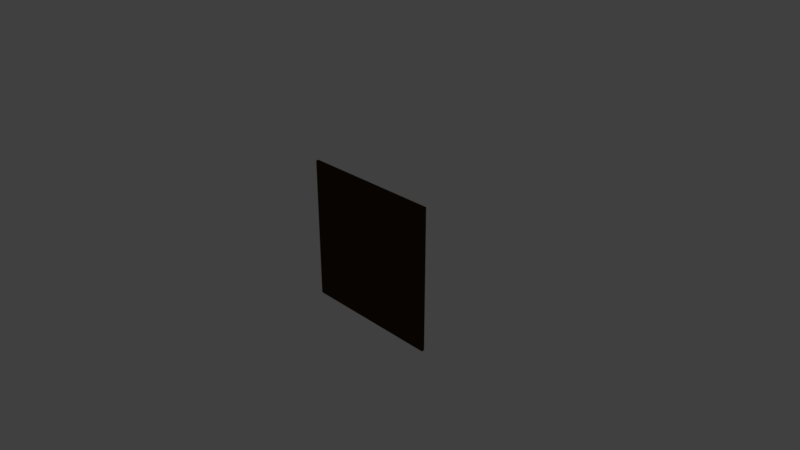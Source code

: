 # Source: board.blend  (saved by Blender 2.79.0; exported with 4.5.12 LTS)
import bpy
from mathutils import Matrix  # noqa: F401  (used for matrix-valued properties, if any)

bpy.ops.wm.read_factory_settings(use_empty=True)
scene = bpy.context.scene
scene.name = 'Scene'

# ---- collections
col_collection_1 = bpy.data.collections.new('Collection 1'); scene.collection.children.link(col_collection_1)
col_collection_1.hide_render = True
col_collection_1.hide_viewport = True
col_collection_2 = bpy.data.collections.new('Collection 2'); scene.collection.children.link(col_collection_2)
col_collection_6 = bpy.data.collections.new('Collection 6'); scene.collection.children.link(col_collection_6)
col_collection_6.hide_render = True
col_collection_6.hide_viewport = True
col_collection_11 = bpy.data.collections.new('Collection 11'); scene.collection.children.link(col_collection_11)
col_collection_11.hide_render = True
col_collection_11.hide_viewport = True

# ---- materials (node trees are filled in below, after node groups)
mat_board = bpy.data.materials.new('Board')
mat_board.alpha_threshold = 0.0
mat_board.use_transparent_shadow = False
mat_board.diffuse_color = (1.0, 1.0, 1.0, 1.0)
mat_board.roughness = 0.5
mat_board.specular_intensity = 0.006818
mat_encounter_card = bpy.data.materials.new('Encounter Card')
mat_encounter_card.alpha_threshold = 0.0
mat_encounter_card.use_transparent_shadow = False
mat_encounter_card.diffuse_color = (0.04954, 0.02437, 0.003478, 1.0)
mat_encounter_card.roughness = 0.5
mat_marine = bpy.data.materials.new('Marine')
mat_marine.alpha_threshold = 0.0
mat_marine.use_transparent_shadow = False
mat_marine.diffuse_color = (0.394, 0.8, 0.0281, 1.0)
mat_marine.roughness = 0.5

# ---- material node trees

# ---- world
world_world = bpy.data.worlds.new('World'); scene.world = world_world
world_world.color = (0.05088, 0.05088, 0.05088)
world_world.use_sun_shadow = False
world_world.sun_shadow_jitter_overblur = 0.0
world_world.cycles.sampling_method = 'MANUAL'

# ---- cameras
cam_camera = bpy.data.cameras.new('Camera')
cam_camera.clip_end = 100.0
cam_camera.lens = 35.0
cam_camera.sensor_width = 32.0
cam_camera.sensor_height = 18.0
cam_camera.ortho_scale = 7.314
cam_camera.dof.focus_distance = 0.0
cam_camera.dof.aperture_fstop = 128.0

# ---- lights
light_lamp = bpy.data.lights.new('Lamp', 'POINT')
light_lamp.transmission_factor = 0.0
light_lamp.cutoff_distance = 30.0
light_lamp.energy = 100.0
light_lamp.shadow_buffer_clip_start = 1.001
light_lamp.shadow_soft_size = 0.1
light_lamp.shadow_maximum_resolution = 0.006
light_lamp.use_absolute_resolution = True

# ---- meshes
me_cube_001 = bpy.data.meshes.new('Cube.001')
me_cube_001.from_pydata([(-20.0, -20.0, 0.0), (-20.0, -20.0, 0.5), (-20.0, 20.0, 0.0), (-20.0, 20.0, 0.5), (20.0, -20.0, 0.0), (20.0, -20.0, 0.5), (20.0, 20.0, 0.0), (20.0, 20.0, 0.5)], [], [(0, 1, 3, 2), (2, 3, 7, 6), (6, 7, 5, 4), (4, 5, 1, 0), (2, 6, 4, 0), (7, 3, 1, 5)])
_uv = me_cube_001.uv_layers.new(name='UVMap')
_uv.uv.foreach_set('vector', [0.9823, 0.9902, 0.9823, 0.9902, 0.9823, 0.9902, 0.9823, 0.9902, 0.9823, 0.9902, 0.9823, 0.9902, 0.9823, 0.9902, 0.9823, 0.9902, 0.9823, 0.9902, 0.9823, 0.9902, 0.9823, 0.9902, 0.9823, 0.9902, 0.9823, 0.9902, 0.9823, 0.9902, 0.9823, 0.9902, 0.9823, 0.9902, 0.9823, 0.9902, 0.9823, 0.9902, 0.9823, 0.9902, 0.9823, 0.9902, 1.0, 1.0, 1.817e-07, 1.0, 0.0, 9.537e-08, 1.0, 0.0])
me_cube_001.materials.append(mat_board)
me_cube_001.use_remesh_preserve_volume = False
me_cube_001.use_remesh_preserve_attributes = False
me_cube_001.use_mirror_vertex_groups = False
me_cube_001.update()
me_cube_003 = bpy.data.meshes.new('Cube.003')
me_cube_003.from_pydata([(-1.0, -0.02, -1.0), (-1.0, -0.02, 1.0), (-1.0, 0.02, -1.0), (-1.0, 0.02, 1.0), (1.0, -0.02, -1.0), (1.0, -0.02, 1.0), (1.0, 0.02, -1.0), (1.0, 0.02, 1.0)], [], [(0, 1, 3, 2), (2, 3, 7, 6), (6, 7, 5, 4), (4, 5, 1, 0), (2, 6, 4, 0), (7, 3, 1, 5)])
me_cube_003.materials.append(mat_encounter_card)
me_cube_003.use_remesh_preserve_volume = False
me_cube_003.use_remesh_preserve_attributes = False
me_cube_003.use_mirror_vertex_groups = False
me_cube_003.update()
me_cube_002 = bpy.data.meshes.new('Cube.002')
me_cube_002.from_pydata([(-1.0, -1.0, 0.0), (-0.3479, -0.3479, 2.0), (-1.0, 1.0, 0.0), (-0.3479, 0.3479, 2.0), (1.0, -1.0, 0.0), (0.3479, -0.3479, 2.0), (1.0, 1.0, 0.0), (0.3479, 0.3479, 2.0), (-1.0, -1.0, 0.3691), (-1.0, 1.0, 0.3691), (1.0, 1.0, 0.3691), (1.0, -1.0, 0.3691)], [], [(8, 1, 3, 9), (9, 3, 7, 10), (10, 7, 5, 11), (11, 5, 1, 8), (2, 6, 4, 0), (7, 3, 1, 5), (4, 11, 8, 0), (6, 10, 11, 4), (2, 9, 10, 6), (0, 8, 9, 2)])
me_cube_002.materials.append(mat_marine)
me_cube_002.use_remesh_preserve_volume = False
me_cube_002.use_remesh_preserve_attributes = False
me_cube_002.use_mirror_vertex_groups = False
me_cube_002.update()
me_plane = bpy.data.meshes.new('Plane')
me_plane.from_pydata([(-18.72, -18.5, 0.5), (-7.939, -18.5, 0.5), (-18.72, -11.5, 0.5), (-7.939, -11.5, 0.5), (-12.96, -2.486, 0.5), (-19.01, -2.486, 0.5), (-12.96, -9.487, 0.5), (-19.01, -9.487, 0.5), (-18.94, -0.2172, 0.5), (-12.9, -0.2172, 0.5), (-18.94, 9.352, 0.5), (-12.9, 9.352, 0.5), (-9.197, 18.57, 0.5), (-18.45, 18.57, 0.5), (-9.197, 11.06, 0.5), (-18.45, 11.06, 0.5), (-5.979, 12.3, 0.5), (6.596, 12.3, 0.5), (-5.979, 18.69, 0.5), (6.596, 18.69, 0.5), (18.77, 18.26, 0.5), (9.373, 18.26, 0.5), (18.77, 11.86, 0.5), (9.77, 11.96, 0.5), (12.39, -8.104, 0.5), (19.09, -8.104, 0.5), (12.39, 9.833, 0.5), (19.09, 9.585, 0.5), (18.63, -10.37, 0.5), (10.13, -10.37, 0.5), (18.63, -18.88, 0.5), (10.13, -18.88, 0.5), (-4.955, -18.62, 0.5), (8.535, -18.62, 0.5), (2.938, -11.48, 0.5), (8.535, -11.62, 0.5), (6.563, -8.934, 0.5), (10.97, -8.934, 0.5), (6.563, -4.274, 0.5), (10.97, -4.274, 0.5), (6.402, -2.29, 0.5), (11.13, -2.29, 0.5), (6.402, 6.857, 0.5), (11.13, 6.857, 0.5), (10.96, 7.932, 0.5), (3.972, 10.53, 0.5), (10.96, 10.53, 0.5), (-6.878, 7.107, 0.5), (1.817, 7.107, 0.5), (-6.878, 10.67, 0.5), (1.817, 10.67, 0.5), (-11.19, 6.431, 0.5), (-8.194, 6.431, 0.5), (-11.19, 8.752, 0.5), (-8.194, 8.752, 0.5), (-11.42, -3.473, 0.5), (-7.219, -3.473, 0.5), (-11.42, 4.708, 0.5), (-7.219, 4.708, 0.5), (-11.61, -9.039, 0.5), (-7.404, -9.039, 0.5), (-11.61, -5.28, 0.5), (-7.404, -5.28, 0.5), (-5.318, -9.532, 0.5), (4.067, -9.354, 0.5), (-4.145, -7.194, 0.5), (3.96, -7.255, 0.5), (-5.005, -4.847, 0.5), (4.881, -4.847, 0.5), (-5.005, 4.847, 0.5), (4.881, 4.847, 0.5), (9.373, 13.62, 0.5), (3.972, 7.936, 0.5)], [], [(45, 50, 48, 72), (0, 1, 2), (32, 33, 35), (15, 12, 13), (51, 54, 53), (59, 60, 61), (63, 64, 66), (31, 30, 28, 29), (24, 25, 27, 26), (71, 23, 22, 21), (21, 22, 20), (16, 17, 19, 18), (12, 15, 14), (8, 9, 11, 10), (7, 6, 4, 5), (2, 1, 3), (32, 35, 34), (36, 37, 39, 38), (40, 41, 43, 42), (47, 48, 50, 49), (54, 51, 52), (55, 56, 58, 57), (28, 25, 24, 29), (61, 60, 62), (66, 65, 63), (69, 67, 68, 70), (27, 22, 23, 26), (21, 19, 17, 71), (18, 12, 14, 16), (15, 10, 11, 14), (8, 5, 4, 9), (7, 2, 3, 6), (1, 32, 34, 3), (35, 37, 36, 34), (39, 41, 40, 38), (43, 44, 72, 42), (45, 44, 46), (72, 44, 45), (52, 47, 49, 54), (58, 52, 51, 57), (55, 61, 62, 56), (65, 62, 60, 63), (66, 68, 67, 65)])
me_plane.use_remesh_preserve_volume = False
me_plane.use_remesh_preserve_attributes = False
me_plane.use_mirror_vertex_groups = False
me_plane.update()

# ---- objects
ob_board = bpy.data.objects.new('Board', me_cube_001)
ob_lamp = bpy.data.objects.new('Lamp', light_lamp)
ob_camera = bpy.data.objects.new('Camera', cam_camera)
ob_cube_001 = bpy.data.objects.new('Cube.001', me_cube_003)
ob_cube = bpy.data.objects.new('Cube', me_cube_002)
ob_plane = bpy.data.objects.new('Plane', me_plane)

# ---- transforms, parenting, visibility, modifiers, constraints
ob_board.location = (0.0, 0.0, 0.0)
ob_board.lineart.crease_threshold = 0.0
ob_lamp.location = (4.076, 1.005, 5.904)
ob_lamp.rotation_euler = (0.6503, 0.05522, 1.866)
ob_lamp.lock_rotations_4d = False
ob_lamp.empty_display_type = 'ARROWS'
ob_lamp.color = (0.0, 0.0, 0.0, 0.0)
ob_lamp.lineart.crease_threshold = 0.0
ob_camera.location = (7.481, -6.508, 5.344)
ob_camera.rotation_euler = (1.109, 0.0, 0.8149)
ob_camera.lock_rotations_4d = False
ob_camera.empty_display_type = 'ARROWS'
ob_camera.color = (0.0, 0.0, 0.0, 0.0)
ob_camera.display_type = 'WIRE'
ob_camera.lineart.crease_threshold = 0.0
ob_cube_001.location = (0.0, 0.0, 0.0)
ob_cube_001.lineart.crease_threshold = 0.0
ob_cube.location = (-0.5184, -8.147, 0.0)
ob_cube.lineart.crease_threshold = 0.0
ob_plane.location = (0.0, 0.0, 0.0)
ob_plane.lineart.crease_threshold = 0.0

# ---- collection membership
col_collection_1.objects.link(ob_board)
col_collection_1.objects.link(ob_lamp)
col_collection_1.objects.link(ob_camera)
col_collection_2.objects.link(ob_cube_001)
col_collection_6.objects.link(ob_cube)
col_collection_11.objects.link(ob_plane)

# ---- scene / render settings (as saved in the file)
scene.camera = ob_camera
scene.frame_start = 1; scene.frame_end = 250; scene.frame_set(1)
scene.render.engine = 'BLENDER_EEVEE_NEXT'
scene.render.resolution_percentage = 50
scene.render.dither_intensity = 0.0
scene.cycles.use_denoising = False
scene.cycles.samples = 128
scene.cycles.sampling_pattern = 'TABULATED_SOBOL'
scene.cycles.use_adaptive_sampling = False
scene.cycles.use_light_tree = False
scene.cycles.blur_glossy = 0.0
scene.cycles.sample_clamp_indirect = 0.0
scene.view_settings.view_transform = 'Standard'
bpy.context.view_layer.update()
